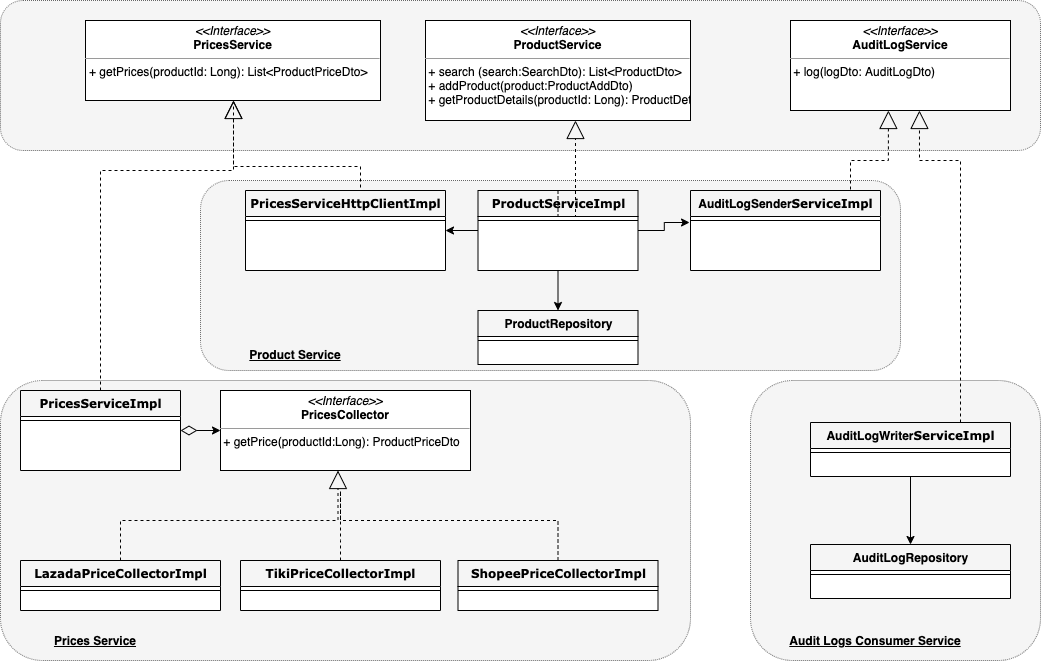

The diagram above was exported from draw.io. Its source (the exported page's mxGraphModel, read from the mxfile embedded in the PNG):
<mxGraphModel dx="1186" dy="764" grid="1" gridSize="10" guides="1" tooltips="1" connect="1" arrows="1" fold="1" page="1" pageScale="1" pageWidth="1100" pageHeight="850" background="#ffffff" math="0" shadow="0">
  <root>
    <mxCell id="0" />
    <mxCell id="1" parent="0" />
    <mxCell id="ZqNU202CaSJS2uIqnDv0-53" value="" style="rounded=1;whiteSpace=wrap;html=1;dashed=1;dashPattern=1 1;fillColor=#f5f5f5;strokeColor=#666666;fontColor=#333333;" vertex="1" parent="1">
      <mxGeometry x="770" y="390" width="290" height="280" as="geometry" />
    </mxCell>
    <mxCell id="ZqNU202CaSJS2uIqnDv0-52" value="" style="rounded=1;whiteSpace=wrap;html=1;dashed=1;dashPattern=1 1;fillColor=#f5f5f5;strokeColor=#666666;fontColor=#333333;" vertex="1" parent="1">
      <mxGeometry x="20" y="390" width="690" height="280" as="geometry" />
    </mxCell>
    <mxCell id="ZqNU202CaSJS2uIqnDv0-51" value="" style="rounded=1;whiteSpace=wrap;html=1;dashed=1;dashPattern=1 1;fillColor=#f5f5f5;strokeColor=#666666;fontColor=#333333;" vertex="1" parent="1">
      <mxGeometry x="220" y="190" width="700" height="190" as="geometry" />
    </mxCell>
    <mxCell id="ZqNU202CaSJS2uIqnDv0-50" value="" style="rounded=1;whiteSpace=wrap;html=1;dashed=1;dashPattern=1 1;fillColor=#f5f5f5;strokeColor=#666666;fontColor=#333333;" vertex="1" parent="1">
      <mxGeometry x="20" y="10" width="1040" height="150" as="geometry" />
    </mxCell>
    <mxCell id="b94bc138ca980ef-12" style="edgeStyle=orthogonalEdgeStyle;rounded=0;html=1;dashed=1;labelBackgroundColor=none;startArrow=none;startFill=0;startSize=8;endArrow=open;endFill=0;endSize=16;fontFamily=Verdana;fontSize=12;" parent="1" source="78961159f06e98e8-69" target="b94bc138ca980ef-1" edge="1">
      <mxGeometry relative="1" as="geometry">
        <Array as="points">
          <mxPoint x="120" y="180" />
          <mxPoint x="253" y="180" />
        </Array>
      </mxGeometry>
    </mxCell>
    <mxCell id="ZqNU202CaSJS2uIqnDv0-24" style="edgeStyle=orthogonalEdgeStyle;rounded=0;orthogonalLoop=1;jettySize=auto;html=1;entryX=0;entryY=0.5;entryDx=0;entryDy=0;startArrow=diamondThin;startFill=0;targetPerimeterSpacing=0;strokeWidth=1;endSize=6;startSize=14;" edge="1" parent="1" source="78961159f06e98e8-69" target="ZqNU202CaSJS2uIqnDv0-22">
      <mxGeometry relative="1" as="geometry">
        <Array as="points">
          <mxPoint x="110" y="440" />
        </Array>
      </mxGeometry>
    </mxCell>
    <mxCell id="78961159f06e98e8-69" value="PricesServiceImpl" style="swimlane;html=1;fontStyle=1;align=center;verticalAlign=top;childLayout=stackLayout;horizontal=1;startSize=26;horizontalStack=0;resizeParent=1;resizeLast=0;collapsible=1;marginBottom=0;swimlaneFillColor=#ffffff;rounded=0;shadow=0;comic=0;labelBackgroundColor=none;strokeWidth=1;fillColor=none;fontFamily=Verdana;fontSize=12" parent="1" vertex="1">
      <mxGeometry x="40" y="400" width="160" height="80" as="geometry" />
    </mxCell>
    <mxCell id="78961159f06e98e8-77" value="" style="line;html=1;strokeWidth=1;fillColor=none;align=left;verticalAlign=middle;spacingTop=-1;spacingLeft=3;spacingRight=3;rotatable=0;labelPosition=right;points=[];portConstraint=eastwest;" parent="78961159f06e98e8-69" vertex="1">
      <mxGeometry y="26" width="160" height="8" as="geometry" />
    </mxCell>
    <mxCell id="b94bc138ca980ef-11" style="edgeStyle=orthogonalEdgeStyle;rounded=0;html=1;dashed=1;labelBackgroundColor=none;startArrow=none;startFill=0;startSize=8;endArrow=block;endFill=0;endSize=16;fontFamily=Verdana;fontSize=12;exitX=0.5;exitY=0;exitDx=0;exitDy=0;" parent="1" source="ZqNU202CaSJS2uIqnDv0-15" target="b94bc138ca980ef-1" edge="1">
      <mxGeometry relative="1" as="geometry">
        <Array as="points">
          <mxPoint x="380" y="176" />
          <mxPoint x="253" y="176" />
        </Array>
        <mxPoint x="430" y="240" as="sourcePoint" />
      </mxGeometry>
    </mxCell>
    <mxCell id="b94bc138ca980ef-1" value="&lt;p style=&quot;margin: 0px ; margin-top: 4px ; text-align: center&quot;&gt;&lt;i&gt;&amp;lt;&amp;lt;Interface&amp;gt;&amp;gt;&lt;/i&gt;&lt;br&gt;&lt;b&gt;PricesService&lt;/b&gt;&lt;/p&gt;&lt;hr size=&quot;1&quot;&gt;&lt;p style=&quot;margin: 0px ; margin-left: 4px&quot;&gt;+ getPrices(productId: Long&lt;span&gt;): List&amp;lt;ProductPriceDto&amp;gt;&lt;/span&gt;&lt;/p&gt;" style="verticalAlign=top;align=left;overflow=fill;fontSize=12;fontFamily=Helvetica;html=1;rounded=0;shadow=0;comic=0;labelBackgroundColor=none;strokeWidth=1" parent="1" vertex="1">
      <mxGeometry x="105" y="30" width="295" height="80" as="geometry" />
    </mxCell>
    <mxCell id="ZqNU202CaSJS2uIqnDv0-15" value="PricesServiceHttpClientImpl" style="swimlane;html=1;fontStyle=1;align=center;verticalAlign=top;childLayout=stackLayout;horizontal=1;startSize=26;horizontalStack=0;resizeParent=1;resizeLast=0;collapsible=1;marginBottom=0;swimlaneFillColor=#ffffff;rounded=0;shadow=0;comic=0;labelBackgroundColor=none;strokeWidth=1;fillColor=none;fontFamily=Verdana;fontSize=12" vertex="1" parent="1">
      <mxGeometry x="265" y="200" width="200" height="80" as="geometry" />
    </mxCell>
    <mxCell id="ZqNU202CaSJS2uIqnDv0-16" value="" style="line;html=1;strokeWidth=1;fillColor=none;align=left;verticalAlign=middle;spacingTop=-1;spacingLeft=3;spacingRight=3;rotatable=0;labelPosition=right;points=[];portConstraint=eastwest;" vertex="1" parent="ZqNU202CaSJS2uIqnDv0-15">
      <mxGeometry y="26" width="200" height="8" as="geometry" />
    </mxCell>
    <mxCell id="ZqNU202CaSJS2uIqnDv0-17" value="&lt;p style=&quot;margin: 0px ; margin-top: 4px ; text-align: center&quot;&gt;&lt;i&gt;&amp;lt;&amp;lt;Interface&amp;gt;&amp;gt;&lt;/i&gt;&lt;br&gt;&lt;b&gt;ProductService&lt;/b&gt;&lt;/p&gt;&lt;hr size=&quot;1&quot;&gt;&lt;p style=&quot;margin: 0px ; margin-left: 4px&quot;&gt;&lt;/p&gt;&amp;nbsp;+ search (search:SearchDto): List&amp;lt;ProductDto&amp;gt;&lt;br&gt;&amp;nbsp;+ addProduct(product:ProductAddDto)&lt;br&gt;&amp;nbsp;+ getProductDetails(productId: Long): ProductDetailsDto" style="verticalAlign=top;align=left;overflow=fill;fontSize=12;fontFamily=Helvetica;html=1;rounded=0;shadow=0;comic=0;labelBackgroundColor=none;strokeWidth=1" vertex="1" parent="1">
      <mxGeometry x="445" y="30" width="265" height="100" as="geometry" />
    </mxCell>
    <mxCell id="ZqNU202CaSJS2uIqnDv0-20" style="edgeStyle=orthogonalEdgeStyle;rounded=0;orthogonalLoop=1;jettySize=auto;html=1;entryX=1;entryY=0.5;entryDx=0;entryDy=0;" edge="1" parent="1" source="ZqNU202CaSJS2uIqnDv0-18" target="ZqNU202CaSJS2uIqnDv0-15">
      <mxGeometry relative="1" as="geometry" />
    </mxCell>
    <mxCell id="ZqNU202CaSJS2uIqnDv0-41" style="edgeStyle=orthogonalEdgeStyle;rounded=0;orthogonalLoop=1;jettySize=auto;html=1;entryX=-0.005;entryY=0.75;entryDx=0;entryDy=0;entryPerimeter=0;startArrow=none;startFill=0;startSize=14;endArrow=classic;endFill=1;endSize=6;targetPerimeterSpacing=0;strokeWidth=1;" edge="1" parent="1" source="ZqNU202CaSJS2uIqnDv0-18" target="ZqNU202CaSJS2uIqnDv0-36">
      <mxGeometry relative="1" as="geometry" />
    </mxCell>
    <mxCell id="ZqNU202CaSJS2uIqnDv0-49" style="edgeStyle=orthogonalEdgeStyle;rounded=0;orthogonalLoop=1;jettySize=auto;html=1;entryX=0.5;entryY=0;entryDx=0;entryDy=0;startArrow=none;startFill=0;startSize=14;endArrow=classic;endFill=1;endSize=6;targetPerimeterSpacing=0;strokeWidth=1;" edge="1" parent="1" source="ZqNU202CaSJS2uIqnDv0-18" target="ZqNU202CaSJS2uIqnDv0-45">
      <mxGeometry relative="1" as="geometry" />
    </mxCell>
    <mxCell id="ZqNU202CaSJS2uIqnDv0-18" value="ProductServiceImpl" style="swimlane;html=1;fontStyle=1;align=center;verticalAlign=top;childLayout=stackLayout;horizontal=1;startSize=26;horizontalStack=0;resizeParent=1;resizeLast=0;collapsible=1;marginBottom=0;swimlaneFillColor=#ffffff;rounded=0;shadow=0;comic=0;labelBackgroundColor=none;strokeWidth=1;fillColor=none;fontFamily=Verdana;fontSize=12" vertex="1" parent="1">
      <mxGeometry x="497.5" y="200" width="160" height="80" as="geometry" />
    </mxCell>
    <mxCell id="ZqNU202CaSJS2uIqnDv0-19" value="" style="line;html=1;strokeWidth=1;fillColor=none;align=left;verticalAlign=middle;spacingTop=-1;spacingLeft=3;spacingRight=3;rotatable=0;labelPosition=right;points=[];portConstraint=eastwest;" vertex="1" parent="ZqNU202CaSJS2uIqnDv0-18">
      <mxGeometry y="26" width="160" height="8" as="geometry" />
    </mxCell>
    <mxCell id="ZqNU202CaSJS2uIqnDv0-21" style="edgeStyle=orthogonalEdgeStyle;rounded=0;html=1;dashed=1;labelBackgroundColor=none;startArrow=none;startFill=0;startSize=8;endArrow=block;endFill=0;endSize=16;fontFamily=Verdana;fontSize=12;exitX=0.5;exitY=0;exitDx=0;exitDy=0;entryX=0.566;entryY=1;entryDx=0;entryDy=0;entryPerimeter=0;" edge="1" parent="1" source="ZqNU202CaSJS2uIqnDv0-18" target="ZqNU202CaSJS2uIqnDv0-17">
      <mxGeometry relative="1" as="geometry">
        <Array as="points">
          <mxPoint x="595" y="226" />
        </Array>
        <mxPoint x="290" y="236" as="sourcePoint" />
        <mxPoint x="183" y="136" as="targetPoint" />
      </mxGeometry>
    </mxCell>
    <mxCell id="ZqNU202CaSJS2uIqnDv0-22" value="&lt;p style=&quot;margin: 0px ; margin-top: 4px ; text-align: center&quot;&gt;&lt;i&gt;&amp;lt;&amp;lt;Interface&amp;gt;&amp;gt;&lt;/i&gt;&lt;br&gt;&lt;b&gt;PricesCollector&lt;/b&gt;&lt;/p&gt;&lt;hr size=&quot;1&quot;&gt;&lt;p style=&quot;margin: 0px ; margin-left: 4px&quot;&gt;&lt;/p&gt;&amp;nbsp;+ getPrice(productId:Long): ProductPriceDto" style="verticalAlign=top;align=left;overflow=fill;fontSize=12;fontFamily=Helvetica;html=1;rounded=0;shadow=0;comic=0;labelBackgroundColor=none;strokeWidth=1" vertex="1" parent="1">
      <mxGeometry x="240" y="400" width="250" height="80" as="geometry" />
    </mxCell>
    <mxCell id="ZqNU202CaSJS2uIqnDv0-25" value="LazadaPriceCollectorImpl" style="swimlane;html=1;fontStyle=1;align=center;verticalAlign=top;childLayout=stackLayout;horizontal=1;startSize=26;horizontalStack=0;resizeParent=1;resizeLast=0;collapsible=1;marginBottom=0;swimlaneFillColor=#ffffff;rounded=0;shadow=0;comic=0;labelBackgroundColor=none;strokeWidth=1;fillColor=none;fontFamily=Verdana;fontSize=12" vertex="1" parent="1">
      <mxGeometry x="40" y="570" width="200" height="50" as="geometry" />
    </mxCell>
    <mxCell id="ZqNU202CaSJS2uIqnDv0-26" value="" style="line;html=1;strokeWidth=1;fillColor=none;align=left;verticalAlign=middle;spacingTop=-1;spacingLeft=3;spacingRight=3;rotatable=0;labelPosition=right;points=[];portConstraint=eastwest;" vertex="1" parent="ZqNU202CaSJS2uIqnDv0-25">
      <mxGeometry y="26" width="200" height="8" as="geometry" />
    </mxCell>
    <mxCell id="ZqNU202CaSJS2uIqnDv0-27" value="TikiPriceCollectorImpl" style="swimlane;html=1;fontStyle=1;align=center;verticalAlign=top;childLayout=stackLayout;horizontal=1;startSize=26;horizontalStack=0;resizeParent=1;resizeLast=0;collapsible=1;marginBottom=0;swimlaneFillColor=#ffffff;rounded=0;shadow=0;comic=0;labelBackgroundColor=none;strokeWidth=1;fillColor=none;fontFamily=Verdana;fontSize=12" vertex="1" parent="1">
      <mxGeometry x="260" y="570" width="200" height="50" as="geometry" />
    </mxCell>
    <mxCell id="ZqNU202CaSJS2uIqnDv0-28" value="" style="line;html=1;strokeWidth=1;fillColor=none;align=left;verticalAlign=middle;spacingTop=-1;spacingLeft=3;spacingRight=3;rotatable=0;labelPosition=right;points=[];portConstraint=eastwest;" vertex="1" parent="ZqNU202CaSJS2uIqnDv0-27">
      <mxGeometry y="26" width="200" height="8" as="geometry" />
    </mxCell>
    <mxCell id="ZqNU202CaSJS2uIqnDv0-29" value="ShopeePriceCollectorImpl" style="swimlane;html=1;fontStyle=1;align=center;verticalAlign=top;childLayout=stackLayout;horizontal=1;startSize=26;horizontalStack=0;resizeParent=1;resizeLast=0;collapsible=1;marginBottom=0;swimlaneFillColor=#ffffff;rounded=0;shadow=0;comic=0;labelBackgroundColor=none;strokeWidth=1;fillColor=none;fontFamily=Verdana;fontSize=12" vertex="1" parent="1">
      <mxGeometry x="477.5" y="570" width="200" height="50" as="geometry" />
    </mxCell>
    <mxCell id="ZqNU202CaSJS2uIqnDv0-30" value="" style="line;html=1;strokeWidth=1;fillColor=none;align=left;verticalAlign=middle;spacingTop=-1;spacingLeft=3;spacingRight=3;rotatable=0;labelPosition=right;points=[];portConstraint=eastwest;" vertex="1" parent="ZqNU202CaSJS2uIqnDv0-29">
      <mxGeometry y="26" width="200" height="8" as="geometry" />
    </mxCell>
    <mxCell id="ZqNU202CaSJS2uIqnDv0-31" style="edgeStyle=orthogonalEdgeStyle;rounded=0;html=1;dashed=1;labelBackgroundColor=none;startArrow=none;startFill=0;startSize=8;endArrow=block;endFill=0;endSize=16;fontFamily=Verdana;fontSize=12;entryX=0.566;entryY=1;entryDx=0;entryDy=0;entryPerimeter=0;exitX=0.5;exitY=0;exitDx=0;exitDy=0;" edge="1" parent="1" source="ZqNU202CaSJS2uIqnDv0-25">
      <mxGeometry relative="1" as="geometry">
        <Array as="points">
          <mxPoint x="140" y="530" />
          <mxPoint x="358" y="530" />
        </Array>
        <mxPoint x="140" y="560" as="sourcePoint" />
        <mxPoint x="357.5" y="480" as="targetPoint" />
      </mxGeometry>
    </mxCell>
    <mxCell id="ZqNU202CaSJS2uIqnDv0-32" style="edgeStyle=orthogonalEdgeStyle;rounded=0;html=1;dashed=1;labelBackgroundColor=none;startArrow=none;startFill=0;startSize=8;endArrow=none;endFill=0;endSize=16;fontFamily=Verdana;fontSize=12;" edge="1" parent="1" source="ZqNU202CaSJS2uIqnDv0-27">
      <mxGeometry relative="1" as="geometry">
        <Array as="points">
          <mxPoint x="360" y="550" />
          <mxPoint x="360" y="550" />
        </Array>
        <mxPoint x="150" y="580" as="sourcePoint" />
        <mxPoint x="360" y="500" as="targetPoint" />
      </mxGeometry>
    </mxCell>
    <mxCell id="ZqNU202CaSJS2uIqnDv0-33" style="edgeStyle=orthogonalEdgeStyle;rounded=0;html=1;dashed=1;labelBackgroundColor=none;startArrow=none;startFill=0;startSize=8;endArrow=none;endFill=0;endSize=16;fontFamily=Verdana;fontSize=12;exitX=0.5;exitY=0;exitDx=0;exitDy=0;" edge="1" parent="1" source="ZqNU202CaSJS2uIqnDv0-29">
      <mxGeometry relative="1" as="geometry">
        <Array as="points">
          <mxPoint x="578" y="530" />
          <mxPoint x="360" y="530" />
        </Array>
        <mxPoint x="150" y="580" as="sourcePoint" />
        <mxPoint x="360" y="500" as="targetPoint" />
      </mxGeometry>
    </mxCell>
    <mxCell id="ZqNU202CaSJS2uIqnDv0-34" value="&lt;p style=&quot;margin: 0px ; margin-top: 4px ; text-align: center&quot;&gt;&lt;i&gt;&amp;lt;&amp;lt;Interface&amp;gt;&amp;gt;&lt;/i&gt;&lt;br&gt;&lt;b&gt;AuditLogService&lt;/b&gt;&lt;/p&gt;&lt;hr size=&quot;1&quot;&gt;&lt;p style=&quot;margin: 0px ; margin-left: 4px&quot;&gt;&lt;/p&gt;&amp;nbsp;+ log(logDto:&amp;nbsp;AuditLogDto)" style="verticalAlign=top;align=left;overflow=fill;fontSize=12;fontFamily=Helvetica;html=1;rounded=0;shadow=0;comic=0;labelBackgroundColor=none;strokeWidth=1" vertex="1" parent="1">
      <mxGeometry x="810" y="30" width="220" height="90" as="geometry" />
    </mxCell>
    <mxCell id="ZqNU202CaSJS2uIqnDv0-35" value="&lt;b style=&quot;font-family: &amp;#34;helvetica&amp;#34;&quot;&gt;AuditLogSender&lt;/b&gt;ServiceImpl" style="swimlane;html=1;fontStyle=1;align=center;verticalAlign=top;childLayout=stackLayout;horizontal=1;startSize=26;horizontalStack=0;resizeParent=1;resizeLast=0;collapsible=1;marginBottom=0;swimlaneFillColor=#ffffff;rounded=0;shadow=0;comic=0;labelBackgroundColor=none;strokeWidth=1;fillColor=none;fontFamily=Verdana;fontSize=12" vertex="1" parent="1">
      <mxGeometry x="710" y="200" width="190" height="80" as="geometry" />
    </mxCell>
    <mxCell id="ZqNU202CaSJS2uIqnDv0-36" value="" style="line;html=1;strokeWidth=1;fillColor=none;align=left;verticalAlign=middle;spacingTop=-1;spacingLeft=3;spacingRight=3;rotatable=0;labelPosition=right;points=[];portConstraint=eastwest;" vertex="1" parent="ZqNU202CaSJS2uIqnDv0-35">
      <mxGeometry y="26" width="190" height="8" as="geometry" />
    </mxCell>
    <mxCell id="ZqNU202CaSJS2uIqnDv0-44" style="edgeStyle=orthogonalEdgeStyle;rounded=0;orthogonalLoop=1;jettySize=auto;html=1;entryX=0.5;entryY=0;entryDx=0;entryDy=0;startArrow=none;startFill=0;startSize=14;endArrow=classic;endFill=1;endSize=6;targetPerimeterSpacing=0;strokeWidth=1;" edge="1" parent="1" source="ZqNU202CaSJS2uIqnDv0-37" target="ZqNU202CaSJS2uIqnDv0-42">
      <mxGeometry relative="1" as="geometry" />
    </mxCell>
    <mxCell id="ZqNU202CaSJS2uIqnDv0-37" value="&lt;b style=&quot;font-family: &amp;#34;helvetica&amp;#34;&quot;&gt;AuditLogWriter&lt;/b&gt;ServiceImpl" style="swimlane;html=1;fontStyle=1;align=center;verticalAlign=top;childLayout=stackLayout;horizontal=1;startSize=26;horizontalStack=0;resizeParent=1;resizeLast=0;collapsible=1;marginBottom=0;swimlaneFillColor=#ffffff;rounded=0;shadow=0;comic=0;labelBackgroundColor=none;strokeWidth=1;fillColor=none;fontFamily=Verdana;fontSize=12" vertex="1" parent="1">
      <mxGeometry x="830" y="432" width="200" height="54" as="geometry" />
    </mxCell>
    <mxCell id="ZqNU202CaSJS2uIqnDv0-38" value="" style="line;html=1;strokeWidth=1;fillColor=none;align=left;verticalAlign=middle;spacingTop=-1;spacingLeft=3;spacingRight=3;rotatable=0;labelPosition=right;points=[];portConstraint=eastwest;" vertex="1" parent="ZqNU202CaSJS2uIqnDv0-37">
      <mxGeometry y="26" width="200" height="8" as="geometry" />
    </mxCell>
    <mxCell id="ZqNU202CaSJS2uIqnDv0-39" style="edgeStyle=orthogonalEdgeStyle;rounded=0;html=1;dashed=1;labelBackgroundColor=none;startArrow=none;startFill=0;startSize=8;endArrow=block;endFill=0;endSize=16;fontFamily=Verdana;fontSize=12;entryX=0.445;entryY=1;entryDx=0;entryDy=0;entryPerimeter=0;exitX=0.5;exitY=0;exitDx=0;exitDy=0;" edge="1" parent="1" source="ZqNU202CaSJS2uIqnDv0-35" target="ZqNU202CaSJS2uIqnDv0-34">
      <mxGeometry relative="1" as="geometry">
        <Array as="points">
          <mxPoint x="870" y="170" />
          <mxPoint x="908" y="170" />
        </Array>
        <mxPoint x="150" y="580" as="sourcePoint" />
        <mxPoint x="367.5" y="490" as="targetPoint" />
      </mxGeometry>
    </mxCell>
    <mxCell id="ZqNU202CaSJS2uIqnDv0-40" style="edgeStyle=orthogonalEdgeStyle;rounded=0;html=1;dashed=1;labelBackgroundColor=none;startArrow=none;startFill=0;startSize=8;endArrow=block;endFill=0;endSize=16;fontFamily=Verdana;fontSize=12;entryX=0.445;entryY=1;entryDx=0;entryDy=0;entryPerimeter=0;exitX=0.75;exitY=0;exitDx=0;exitDy=0;" edge="1" parent="1" source="ZqNU202CaSJS2uIqnDv0-37">
      <mxGeometry relative="1" as="geometry">
        <Array as="points">
          <mxPoint x="980" y="170" />
          <mxPoint x="939" y="170" />
        </Array>
        <mxPoint x="901.05" y="226" as="sourcePoint" />
        <mxPoint x="938.95" y="120" as="targetPoint" />
      </mxGeometry>
    </mxCell>
    <mxCell id="ZqNU202CaSJS2uIqnDv0-42" value="&lt;b style=&quot;font-family: &amp;#34;helvetica&amp;#34;&quot;&gt;AuditLogRepository&lt;/b&gt;" style="swimlane;html=1;fontStyle=1;align=center;verticalAlign=top;childLayout=stackLayout;horizontal=1;startSize=26;horizontalStack=0;resizeParent=1;resizeLast=0;collapsible=1;marginBottom=0;swimlaneFillColor=#ffffff;rounded=0;shadow=0;comic=0;labelBackgroundColor=none;strokeWidth=1;fillColor=none;fontFamily=Verdana;fontSize=12" vertex="1" parent="1">
      <mxGeometry x="830" y="554" width="200" height="54" as="geometry" />
    </mxCell>
    <mxCell id="ZqNU202CaSJS2uIqnDv0-43" value="" style="line;html=1;strokeWidth=1;fillColor=none;align=left;verticalAlign=middle;spacingTop=-1;spacingLeft=3;spacingRight=3;rotatable=0;labelPosition=right;points=[];portConstraint=eastwest;" vertex="1" parent="ZqNU202CaSJS2uIqnDv0-42">
      <mxGeometry y="26" width="200" height="8" as="geometry" />
    </mxCell>
    <mxCell id="ZqNU202CaSJS2uIqnDv0-45" value="&lt;b style=&quot;font-family: &amp;#34;helvetica&amp;#34;&quot;&gt;ProductRepository&lt;/b&gt;" style="swimlane;html=1;fontStyle=1;align=center;verticalAlign=top;childLayout=stackLayout;horizontal=1;startSize=26;horizontalStack=0;resizeParent=1;resizeLast=0;collapsible=1;marginBottom=0;swimlaneFillColor=#ffffff;rounded=0;shadow=0;comic=0;labelBackgroundColor=none;strokeWidth=1;fillColor=none;fontFamily=Verdana;fontSize=12" vertex="1" parent="1">
      <mxGeometry x="497.5" y="320" width="160" height="54" as="geometry" />
    </mxCell>
    <mxCell id="ZqNU202CaSJS2uIqnDv0-46" value="" style="line;html=1;strokeWidth=1;fillColor=none;align=left;verticalAlign=middle;spacingTop=-1;spacingLeft=3;spacingRight=3;rotatable=0;labelPosition=right;points=[];portConstraint=eastwest;" vertex="1" parent="ZqNU202CaSJS2uIqnDv0-45">
      <mxGeometry y="26" width="160" height="8" as="geometry" />
    </mxCell>
    <mxCell id="ZqNU202CaSJS2uIqnDv0-55" value="&lt;b&gt;&lt;u&gt;Product Service&lt;/u&gt;&lt;/b&gt;" style="text;html=1;strokeColor=none;fillColor=none;align=center;verticalAlign=middle;whiteSpace=wrap;rounded=0;dashed=1;dashPattern=1 1;" vertex="1" parent="1">
      <mxGeometry x="260" y="354" width="110" height="20" as="geometry" />
    </mxCell>
    <mxCell id="ZqNU202CaSJS2uIqnDv0-56" value="&lt;b&gt;&lt;u&gt;Prices Service&lt;/u&gt;&lt;/b&gt;" style="text;html=1;strokeColor=none;fillColor=none;align=center;verticalAlign=middle;whiteSpace=wrap;rounded=0;dashed=1;dashPattern=1 1;" vertex="1" parent="1">
      <mxGeometry x="60" y="640" width="110" height="20" as="geometry" />
    </mxCell>
    <mxCell id="ZqNU202CaSJS2uIqnDv0-57" value="&lt;b&gt;&lt;u&gt;Audit Logs Consumer Service&lt;/u&gt;&lt;/b&gt;" style="text;html=1;strokeColor=none;fillColor=none;align=center;verticalAlign=middle;whiteSpace=wrap;rounded=0;dashed=1;dashPattern=1 1;" vertex="1" parent="1">
      <mxGeometry x="800" y="640" width="190" height="20" as="geometry" />
    </mxCell>
  </root>
</mxGraphModel>